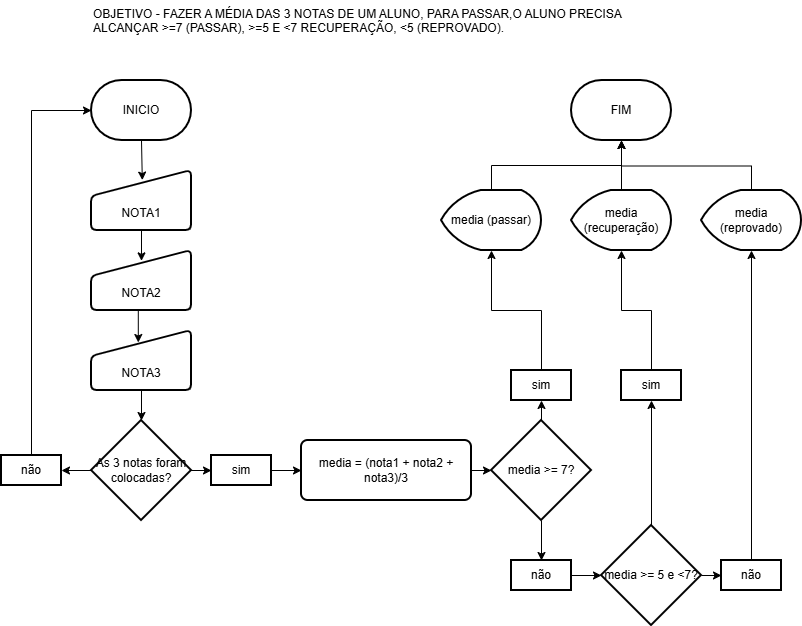

The diagram above was exported from draw.io. Its source (the exported page's mxGraphModel, read from the mxfile embedded in the PNG):
<mxGraphModel dx="1857" dy="527" grid="1" gridSize="10" guides="1" tooltips="1" connect="1" arrows="1" fold="1" page="1" pageScale="1" pageWidth="827" pageHeight="1169" math="0" shadow="0">
  <root>
    <mxCell id="0" />
    <mxCell id="1" parent="0" />
    <mxCell id="UXOo6x3I_OZ3UP7652Fe-1" parent="1" style="text;whiteSpace=wrap;html=1;" value="OBJETIVO - FAZER A MÉDIA DAS 3 NOTAS DE UM ALUNO, PARA PASSAR,O ALUNO PRECISA ALCANÇAR &amp;gt;=7 (PASSAR), &amp;gt;=5 E  &amp;lt;7 RECUPERAÇÃO, &amp;lt;5 (REPROVADO)." vertex="1">
      <mxGeometry height="50" width="560" x="80" y="40" as="geometry" />
    </mxCell>
    <mxCell id="UXOo6x3I_OZ3UP7652Fe-2" parent="1" style="strokeWidth=2;html=1;shape=mxgraph.flowchart.terminator;whiteSpace=wrap;" value="INICIO" vertex="1">
      <mxGeometry height="60" width="100" x="80" y="120" as="geometry" />
    </mxCell>
    <mxCell id="UXOo6x3I_OZ3UP7652Fe-3" parent="1" style="html=1;strokeWidth=2;shape=manualInput;boundedLbl=1;whiteSpace=wrap;rounded=1;size=26;arcSize=11;" value="NOTA1" vertex="1">
      <mxGeometry height="60" width="100" x="80" y="210" as="geometry" />
    </mxCell>
    <mxCell id="UXOo6x3I_OZ3UP7652Fe-5" edge="1" parent="1" source="UXOo6x3I_OZ3UP7652Fe-2" style="edgeStyle=orthogonalEdgeStyle;rounded=0;orthogonalLoop=1;jettySize=auto;html=1;exitX=0.5;exitY=1;exitDx=0;exitDy=0;exitPerimeter=0;entryX=0.508;entryY=0.16;entryDx=0;entryDy=0;entryPerimeter=0;" target="UXOo6x3I_OZ3UP7652Fe-3">
      <mxGeometry relative="1" as="geometry" />
    </mxCell>
    <mxCell id="UXOo6x3I_OZ3UP7652Fe-6" parent="1" style="html=1;strokeWidth=2;shape=manualInput;boundedLbl=1;whiteSpace=wrap;rounded=1;size=26;arcSize=11;" value="NOTA2" vertex="1">
      <mxGeometry height="60" width="100" x="80" y="290" as="geometry" />
    </mxCell>
    <mxCell id="UXOo6x3I_OZ3UP7652Fe-7" parent="1" style="html=1;strokeWidth=2;shape=manualInput;boundedLbl=1;whiteSpace=wrap;rounded=1;size=26;arcSize=11;" value="NOTA3" vertex="1">
      <mxGeometry height="60" width="100" x="80" y="370" as="geometry" />
    </mxCell>
    <mxCell id="UXOo6x3I_OZ3UP7652Fe-8" edge="1" parent="1" source="UXOo6x3I_OZ3UP7652Fe-3" style="edgeStyle=orthogonalEdgeStyle;rounded=0;orthogonalLoop=1;jettySize=auto;html=1;exitX=0.5;exitY=1;exitDx=0;exitDy=0;entryX=0.5;entryY=0.173;entryDx=0;entryDy=0;entryPerimeter=0;" target="UXOo6x3I_OZ3UP7652Fe-6">
      <mxGeometry relative="1" as="geometry" />
    </mxCell>
    <mxCell id="UXOo6x3I_OZ3UP7652Fe-9" edge="1" parent="1" source="UXOo6x3I_OZ3UP7652Fe-6" style="edgeStyle=orthogonalEdgeStyle;rounded=0;orthogonalLoop=1;jettySize=auto;html=1;exitX=0.5;exitY=1;exitDx=0;exitDy=0;entryX=0.468;entryY=0.2;entryDx=0;entryDy=0;entryPerimeter=0;" target="UXOo6x3I_OZ3UP7652Fe-7">
      <mxGeometry relative="1" as="geometry" />
    </mxCell>
    <mxCell id="UXOo6x3I_OZ3UP7652Fe-13" edge="1" parent="1" source="UXOo6x3I_OZ3UP7652Fe-10" style="edgeStyle=orthogonalEdgeStyle;rounded=0;orthogonalLoop=1;jettySize=auto;html=1;" target="UXOo6x3I_OZ3UP7652Fe-12" value="">
      <mxGeometry relative="1" as="geometry" />
    </mxCell>
    <mxCell id="UXOo6x3I_OZ3UP7652Fe-17" edge="1" parent="1" source="UXOo6x3I_OZ3UP7652Fe-10" style="edgeStyle=orthogonalEdgeStyle;rounded=0;orthogonalLoop=1;jettySize=auto;html=1;exitX=0;exitY=0.5;exitDx=0;exitDy=0;exitPerimeter=0;entryX=1;entryY=0.5;entryDx=0;entryDy=0;" target="UXOo6x3I_OZ3UP7652Fe-16">
      <mxGeometry relative="1" as="geometry" />
    </mxCell>
    <mxCell id="UXOo6x3I_OZ3UP7652Fe-10" parent="1" style="strokeWidth=2;html=1;shape=mxgraph.flowchart.decision;whiteSpace=wrap;" value="As 3 notas foram colocadas?" vertex="1">
      <mxGeometry height="100" width="100" x="80" y="460" as="geometry" />
    </mxCell>
    <mxCell id="UXOo6x3I_OZ3UP7652Fe-11" edge="1" parent="1" source="UXOo6x3I_OZ3UP7652Fe-7" style="edgeStyle=orthogonalEdgeStyle;rounded=0;orthogonalLoop=1;jettySize=auto;html=1;exitX=0.5;exitY=1;exitDx=0;exitDy=0;entryX=0.5;entryY=0;entryDx=0;entryDy=0;entryPerimeter=0;" target="UXOo6x3I_OZ3UP7652Fe-10">
      <mxGeometry relative="1" as="geometry" />
    </mxCell>
    <mxCell id="UXOo6x3I_OZ3UP7652Fe-20" edge="1" parent="1" source="UXOo6x3I_OZ3UP7652Fe-12" style="edgeStyle=orthogonalEdgeStyle;rounded=0;orthogonalLoop=1;jettySize=auto;html=1;exitX=1;exitY=0.5;exitDx=0;exitDy=0;entryX=0;entryY=0.5;entryDx=0;entryDy=0;" target="UXOo6x3I_OZ3UP7652Fe-19">
      <mxGeometry relative="1" as="geometry" />
    </mxCell>
    <mxCell id="UXOo6x3I_OZ3UP7652Fe-12" parent="1" style="whiteSpace=wrap;html=1;strokeWidth=2;" value="sim" vertex="1">
      <mxGeometry height="30" width="60" x="200" y="495" as="geometry" />
    </mxCell>
    <mxCell id="UXOo6x3I_OZ3UP7652Fe-16" parent="1" style="whiteSpace=wrap;html=1;strokeWidth=2;" value="não" vertex="1">
      <mxGeometry height="30" width="60" x="-10" y="495" as="geometry" />
    </mxCell>
    <mxCell id="UXOo6x3I_OZ3UP7652Fe-18" edge="1" parent="1" source="UXOo6x3I_OZ3UP7652Fe-16" style="edgeStyle=orthogonalEdgeStyle;rounded=0;orthogonalLoop=1;jettySize=auto;html=1;exitX=0.5;exitY=0;exitDx=0;exitDy=0;entryX=0;entryY=0.5;entryDx=0;entryDy=0;entryPerimeter=0;" target="UXOo6x3I_OZ3UP7652Fe-2">
      <mxGeometry relative="1" as="geometry" />
    </mxCell>
    <mxCell id="UXOo6x3I_OZ3UP7652Fe-19" parent="1" style="whiteSpace=wrap;html=1;strokeWidth=2;rounded=1;arcSize=11;" value="media = (nota1 + nota2 + nota3)/3" vertex="1">
      <mxGeometry height="60" width="170" x="290" y="480" as="geometry" />
    </mxCell>
    <mxCell id="UXOo6x3I_OZ3UP7652Fe-26" edge="1" parent="1" source="UXOo6x3I_OZ3UP7652Fe-21" style="edgeStyle=orthogonalEdgeStyle;rounded=0;orthogonalLoop=1;jettySize=auto;html=1;exitX=0.5;exitY=0;exitDx=0;exitDy=0;exitPerimeter=0;entryX=0.5;entryY=1;entryDx=0;entryDy=0;" target="UXOo6x3I_OZ3UP7652Fe-25">
      <mxGeometry relative="1" as="geometry" />
    </mxCell>
    <mxCell id="UXOo6x3I_OZ3UP7652Fe-32" edge="1" parent="1" source="UXOo6x3I_OZ3UP7652Fe-21" style="edgeStyle=orthogonalEdgeStyle;rounded=0;orthogonalLoop=1;jettySize=auto;html=1;exitX=0.5;exitY=1;exitDx=0;exitDy=0;exitPerimeter=0;entryX=0.5;entryY=0;entryDx=0;entryDy=0;" target="UXOo6x3I_OZ3UP7652Fe-31">
      <mxGeometry relative="1" as="geometry" />
    </mxCell>
    <mxCell id="UXOo6x3I_OZ3UP7652Fe-21" parent="1" style="strokeWidth=2;html=1;shape=mxgraph.flowchart.decision;whiteSpace=wrap;" value="media &amp;gt;= 7?" vertex="1">
      <mxGeometry height="100" width="100" x="480" y="460" as="geometry" />
    </mxCell>
    <mxCell id="UXOo6x3I_OZ3UP7652Fe-35" edge="1" parent="1" source="UXOo6x3I_OZ3UP7652Fe-22" style="edgeStyle=orthogonalEdgeStyle;rounded=0;orthogonalLoop=1;jettySize=auto;html=1;exitX=0.5;exitY=0;exitDx=0;exitDy=0;exitPerimeter=0;entryX=0.5;entryY=1;entryDx=0;entryDy=0;" target="UXOo6x3I_OZ3UP7652Fe-34">
      <mxGeometry relative="1" as="geometry" />
    </mxCell>
    <mxCell id="UXOo6x3I_OZ3UP7652Fe-42" edge="1" parent="1" source="UXOo6x3I_OZ3UP7652Fe-22" style="edgeStyle=orthogonalEdgeStyle;rounded=0;orthogonalLoop=1;jettySize=auto;html=1;exitX=1;exitY=0.5;exitDx=0;exitDy=0;exitPerimeter=0;entryX=0;entryY=0.5;entryDx=0;entryDy=0;" target="UXOo6x3I_OZ3UP7652Fe-41">
      <mxGeometry relative="1" as="geometry" />
    </mxCell>
    <mxCell id="UXOo6x3I_OZ3UP7652Fe-22" parent="1" style="strokeWidth=2;html=1;shape=mxgraph.flowchart.decision;whiteSpace=wrap;" value="media &amp;gt;= 5 e &amp;lt;7?" vertex="1">
      <mxGeometry height="100" width="100" x="590" y="565" as="geometry" />
    </mxCell>
    <mxCell id="UXOo6x3I_OZ3UP7652Fe-24" edge="1" parent="1" source="UXOo6x3I_OZ3UP7652Fe-19" style="edgeStyle=orthogonalEdgeStyle;rounded=0;orthogonalLoop=1;jettySize=auto;html=1;exitX=1;exitY=0.5;exitDx=0;exitDy=0;entryX=0;entryY=0.5;entryDx=0;entryDy=0;entryPerimeter=0;" target="UXOo6x3I_OZ3UP7652Fe-21">
      <mxGeometry relative="1" as="geometry" />
    </mxCell>
    <mxCell id="UXOo6x3I_OZ3UP7652Fe-25" parent="1" style="whiteSpace=wrap;html=1;strokeWidth=2;" value="sim" vertex="1">
      <mxGeometry height="30" width="60" x="500" y="410" as="geometry" />
    </mxCell>
    <mxCell id="UXOo6x3I_OZ3UP7652Fe-27" parent="1" style="strokeWidth=2;html=1;shape=mxgraph.flowchart.display;whiteSpace=wrap;" value="media (passar)" vertex="1">
      <mxGeometry height="60" width="100" x="430" y="230" as="geometry" />
    </mxCell>
    <mxCell id="UXOo6x3I_OZ3UP7652Fe-28" parent="1" style="strokeWidth=2;html=1;shape=mxgraph.flowchart.terminator;whiteSpace=wrap;" value="FIM" vertex="1">
      <mxGeometry height="60" width="100" x="560" y="120" as="geometry" />
    </mxCell>
    <mxCell id="UXOo6x3I_OZ3UP7652Fe-29" edge="1" parent="1" source="UXOo6x3I_OZ3UP7652Fe-27" style="edgeStyle=orthogonalEdgeStyle;rounded=0;orthogonalLoop=1;jettySize=auto;html=1;exitX=0.5;exitY=0;exitDx=0;exitDy=0;exitPerimeter=0;entryX=0.5;entryY=1;entryDx=0;entryDy=0;entryPerimeter=0;" target="UXOo6x3I_OZ3UP7652Fe-28">
      <mxGeometry relative="1" as="geometry" />
    </mxCell>
    <mxCell id="UXOo6x3I_OZ3UP7652Fe-30" edge="1" parent="1" source="UXOo6x3I_OZ3UP7652Fe-25" style="edgeStyle=orthogonalEdgeStyle;rounded=0;orthogonalLoop=1;jettySize=auto;html=1;exitX=0.5;exitY=0;exitDx=0;exitDy=0;entryX=0.5;entryY=1;entryDx=0;entryDy=0;entryPerimeter=0;" target="UXOo6x3I_OZ3UP7652Fe-27">
      <mxGeometry relative="1" as="geometry" />
    </mxCell>
    <mxCell id="UXOo6x3I_OZ3UP7652Fe-31" parent="1" style="whiteSpace=wrap;html=1;strokeWidth=2;" value="não" vertex="1">
      <mxGeometry height="30" width="60" x="500" y="600" as="geometry" />
    </mxCell>
    <mxCell id="UXOo6x3I_OZ3UP7652Fe-33" edge="1" parent="1" source="UXOo6x3I_OZ3UP7652Fe-31" style="edgeStyle=orthogonalEdgeStyle;rounded=0;orthogonalLoop=1;jettySize=auto;html=1;exitX=1;exitY=0.5;exitDx=0;exitDy=0;entryX=0;entryY=0.5;entryDx=0;entryDy=0;entryPerimeter=0;" target="UXOo6x3I_OZ3UP7652Fe-22">
      <mxGeometry relative="1" as="geometry" />
    </mxCell>
    <mxCell id="UXOo6x3I_OZ3UP7652Fe-34" parent="1" style="whiteSpace=wrap;html=1;strokeWidth=2;" value="sim" vertex="1">
      <mxGeometry height="30" width="60" x="610" y="410" as="geometry" />
    </mxCell>
    <mxCell id="UXOo6x3I_OZ3UP7652Fe-36" parent="1" style="strokeWidth=2;html=1;shape=mxgraph.flowchart.display;whiteSpace=wrap;" value="media (recuperação)" vertex="1">
      <mxGeometry height="60" width="100" x="560" y="230" as="geometry" />
    </mxCell>
    <mxCell id="UXOo6x3I_OZ3UP7652Fe-39" edge="1" parent="1" source="UXOo6x3I_OZ3UP7652Fe-37" style="edgeStyle=orthogonalEdgeStyle;rounded=0;orthogonalLoop=1;jettySize=auto;html=1;exitX=0.5;exitY=0;exitDx=0;exitDy=0;exitPerimeter=0;">
      <mxGeometry relative="1" as="geometry">
        <mxPoint x="610" y="180" as="targetPoint" />
      </mxGeometry>
    </mxCell>
    <mxCell id="UXOo6x3I_OZ3UP7652Fe-37" parent="1" style="strokeWidth=2;html=1;shape=mxgraph.flowchart.display;whiteSpace=wrap;" value="media (reprovado)" vertex="1">
      <mxGeometry height="60" width="100" x="690" y="230" as="geometry" />
    </mxCell>
    <mxCell id="UXOo6x3I_OZ3UP7652Fe-38" edge="1" parent="1" source="UXOo6x3I_OZ3UP7652Fe-36" style="edgeStyle=orthogonalEdgeStyle;rounded=0;orthogonalLoop=1;jettySize=auto;html=1;exitX=0.5;exitY=0;exitDx=0;exitDy=0;exitPerimeter=0;entryX=0.5;entryY=1;entryDx=0;entryDy=0;entryPerimeter=0;" target="UXOo6x3I_OZ3UP7652Fe-28">
      <mxGeometry relative="1" as="geometry" />
    </mxCell>
    <mxCell id="UXOo6x3I_OZ3UP7652Fe-40" edge="1" parent="1" source="UXOo6x3I_OZ3UP7652Fe-34" style="edgeStyle=orthogonalEdgeStyle;rounded=0;orthogonalLoop=1;jettySize=auto;html=1;exitX=0.5;exitY=0;exitDx=0;exitDy=0;entryX=0.5;entryY=1;entryDx=0;entryDy=0;entryPerimeter=0;" target="UXOo6x3I_OZ3UP7652Fe-36">
      <mxGeometry relative="1" as="geometry" />
    </mxCell>
    <mxCell id="UXOo6x3I_OZ3UP7652Fe-41" parent="1" style="whiteSpace=wrap;html=1;strokeWidth=2;" value="não" vertex="1">
      <mxGeometry height="30" width="60" x="710" y="600" as="geometry" />
    </mxCell>
    <mxCell id="UXOo6x3I_OZ3UP7652Fe-47" edge="1" parent="1" source="UXOo6x3I_OZ3UP7652Fe-41" style="edgeStyle=orthogonalEdgeStyle;rounded=0;orthogonalLoop=1;jettySize=auto;html=1;exitX=0.5;exitY=0;exitDx=0;exitDy=0;entryX=0.5;entryY=1;entryDx=0;entryDy=0;entryPerimeter=0;" target="UXOo6x3I_OZ3UP7652Fe-37">
      <mxGeometry relative="1" as="geometry" />
    </mxCell>
  </root>
</mxGraphModel>